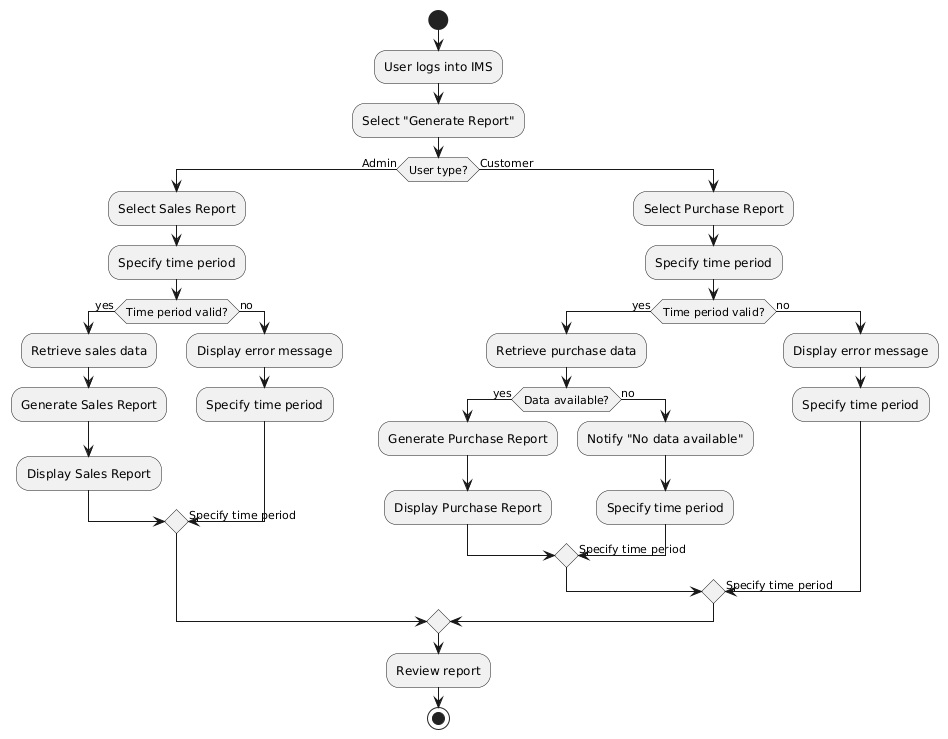

The diagram above was rendered by PlantUML. Its source (embedded in the PNG):
@startuml
start

:User logs into IMS;

:Select "Generate Report";

if (User type?) then (Admin)
    :Select Sales Report;
    :Specify time period;
    if (Time period valid?) then (yes)
        :Retrieve sales data;
        :Generate Sales Report;
        :Display Sales Report;
    else (no)
        :Display error message;
        :Specify time period;
        -> Specify time period;
    endif
else (Customer)
    :Select Purchase Report;
    :Specify time period;
    if (Time period valid?) then (yes)
        :Retrieve purchase data;
        if (Data available?) then (yes)
            :Generate Purchase Report;
            :Display Purchase Report;
        else (no)
            :Notify "No data available";
            :Specify time period;
            -> Specify time period;
        endif
    else (no)
        :Display error message;
        :Specify time period;
        -> Specify time period;
    endif
endif

:Review report;

stop
@enduml